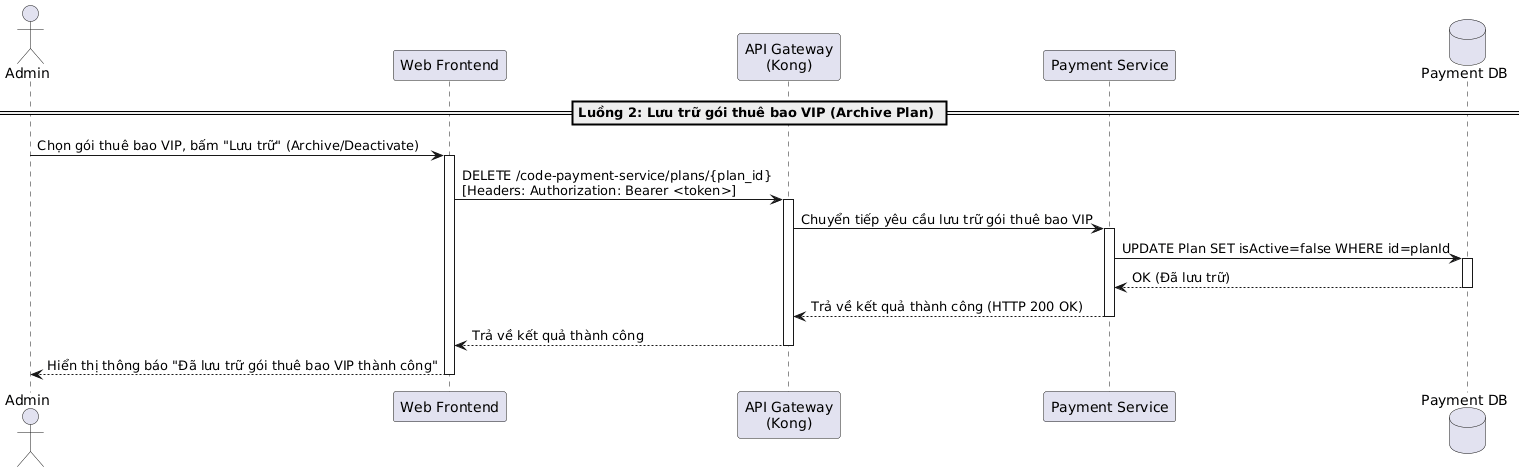

The diagram above was rendered by PlantUML. Its source (embedded in the PNG):
@startuml
actor "Admin" as Admin
participant "Web Frontend" as Frontend
participant "API Gateway\n(Kong)" as Kong
participant "Payment Service" as PaymentService
database "Payment DB" as DB

== Luồng 2: Lưu trữ gói thuê bao VIP (Archive Plan) ==
Admin -> Frontend: Chọn gói thuê bao VIP, bấm "Lưu trữ" (Archive/Deactivate)
activate Frontend
Frontend -> Kong: DELETE /code-payment-service/plans/{plan_id}\n[Headers: Authorization: Bearer <token>]
activate Kong
Kong -> PaymentService: Chuyển tiếp yêu cầu lưu trữ gói thuê bao VIP
activate PaymentService

PaymentService -> DB: UPDATE Plan SET isActive=false WHERE id=planId
activate DB
DB --> PaymentService: OK (Đã lưu trữ)
deactivate DB

PaymentService --> Kong: Trả về kết quả thành công (HTTP 200 OK)
deactivate PaymentService
Kong --> Frontend: Trả về kết quả thành công
deactivate Kong
Frontend --> Admin: Hiển thị thông báo "Đã lưu trữ gói thuê bao VIP thành công"
deactivate Frontend
@enduml